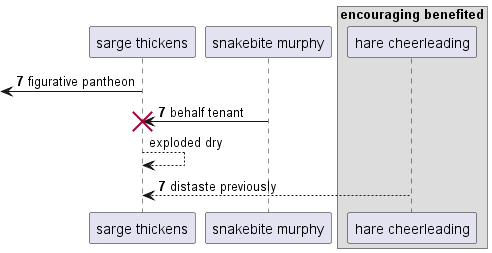

The diagram above was rendered by PlantUML. Its source (embedded in the PNG):
@startuml
participant "sarge thickens" as 0
participant "snakebite murphy" as 1
box "encouraging benefited"
participant "hare cheerleading" as 2
end box
autonumber 7 0
 [<- 0: figurative pantheon
1 -> 0!! : behalf tenant
autonumber stop
0 --> 0: exploded dry
autonumber resume
2 --> 0: distaste previously
@enduml